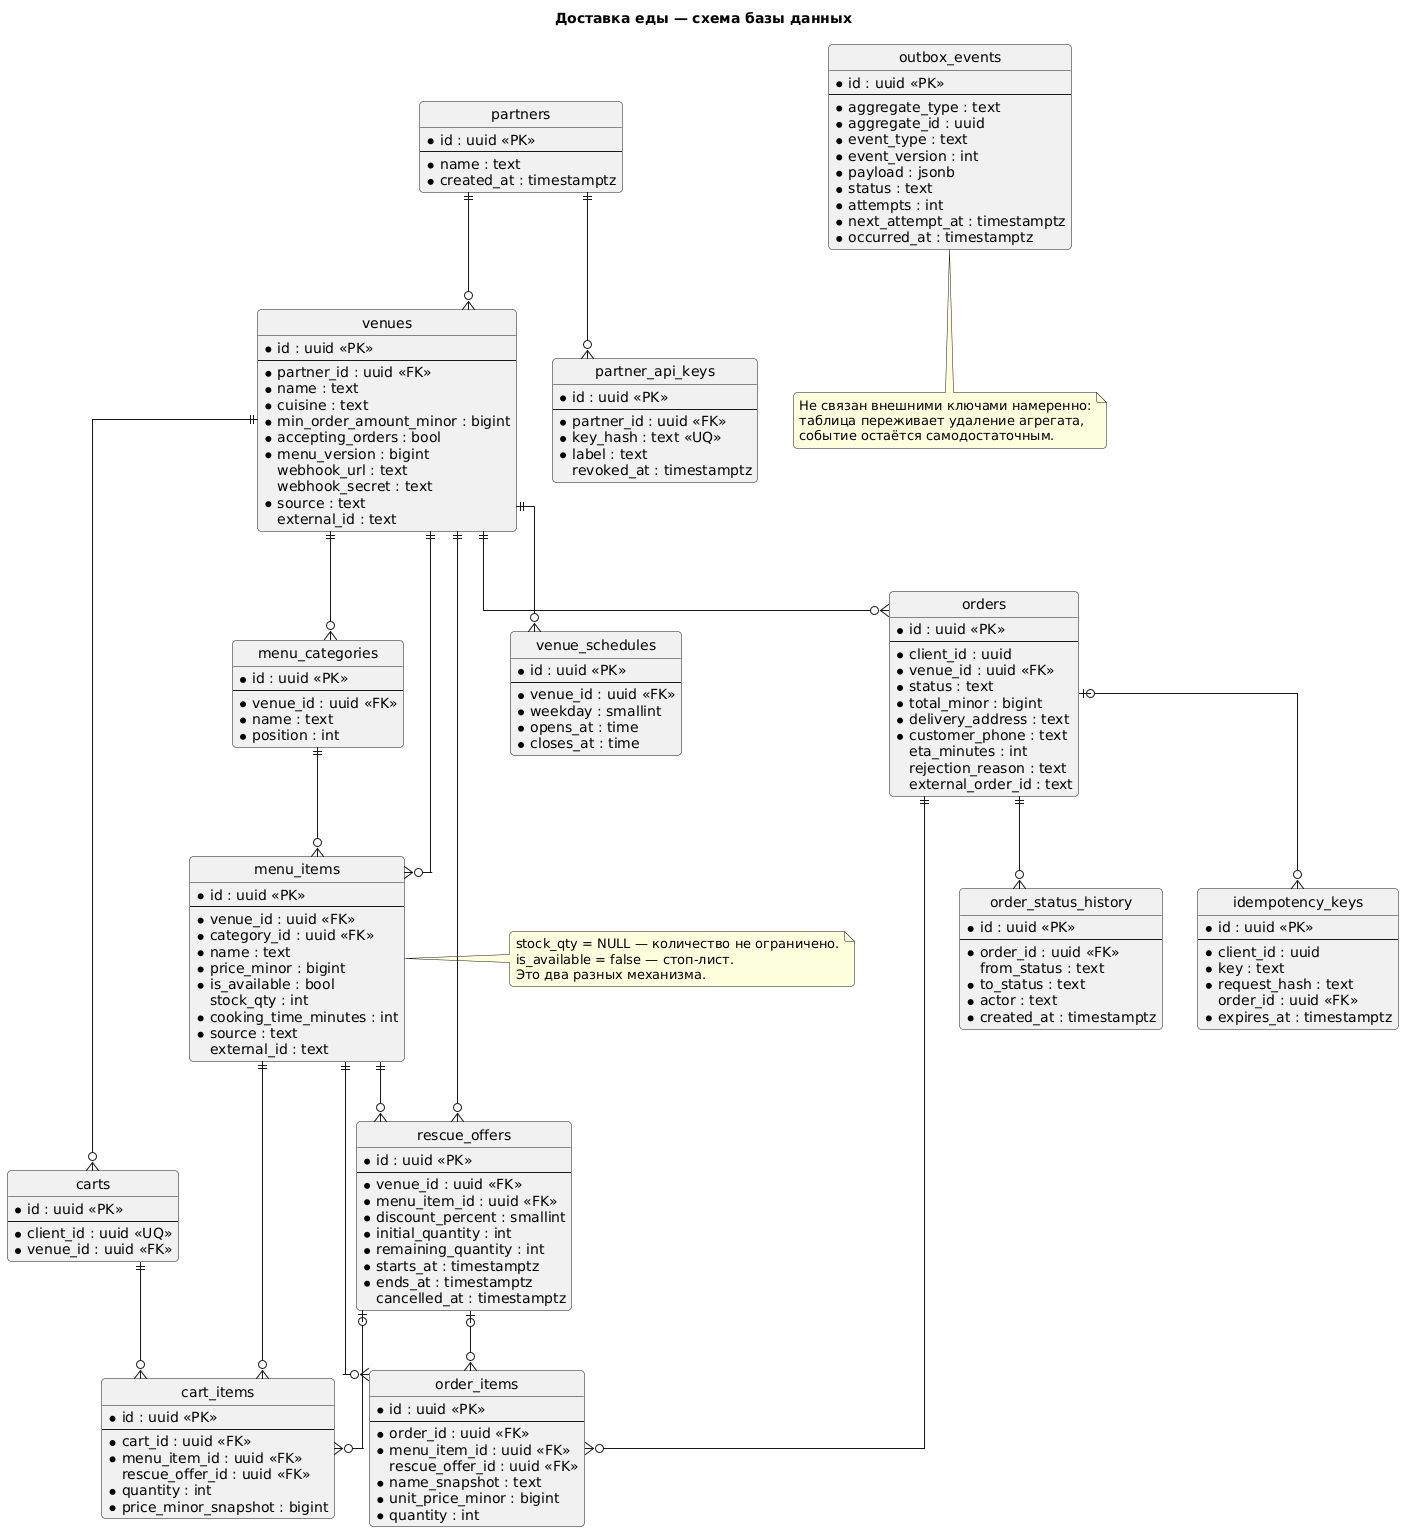

The diagram above was rendered by PlantUML. Its source (embedded in the PNG):
@startuml erd
title Доставка еды — схема базы данных

hide circle
skinparam linetype ortho
skinparam roundcorner 8

entity "partners" as partners {
  * id : uuid <<PK>>
  --
  * name : text
  * created_at : timestamptz
}

entity "partner_api_keys" as keys {
  * id : uuid <<PK>>
  --
  * partner_id : uuid <<FK>>
  * key_hash : text <<UQ>>
  * label : text
  revoked_at : timestamptz
}

entity "venues" as venues {
  * id : uuid <<PK>>
  --
  * partner_id : uuid <<FK>>
  * name : text
  * cuisine : text
  * min_order_amount_minor : bigint
  * accepting_orders : bool
  * menu_version : bigint
  webhook_url : text
  webhook_secret : text
  * source : text
  external_id : text
}

entity "venue_schedules" as schedules {
  * id : uuid <<PK>>
  --
  * venue_id : uuid <<FK>>
  * weekday : smallint
  * opens_at : time
  * closes_at : time
}

entity "menu_categories" as categories {
  * id : uuid <<PK>>
  --
  * venue_id : uuid <<FK>>
  * name : text
  * position : int
}

entity "menu_items" as items {
  * id : uuid <<PK>>
  --
  * venue_id : uuid <<FK>>
  * category_id : uuid <<FK>>
  * name : text
  * price_minor : bigint
  * is_available : bool
  stock_qty : int
  * cooking_time_minutes : int
  * source : text
  external_id : text
}

entity "rescue_offers" as rescue {
  * id : uuid <<PK>>
  --
  * venue_id : uuid <<FK>>
  * menu_item_id : uuid <<FK>>
  * discount_percent : smallint
  * initial_quantity : int
  * remaining_quantity : int
  * starts_at : timestamptz
  * ends_at : timestamptz
  cancelled_at : timestamptz
}

entity "carts" as carts {
  * id : uuid <<PK>>
  --
  * client_id : uuid <<UQ>>
  * venue_id : uuid <<FK>>
}

entity "cart_items" as cartitems {
  * id : uuid <<PK>>
  --
  * cart_id : uuid <<FK>>
  * menu_item_id : uuid <<FK>>
  rescue_offer_id : uuid <<FK>>
  * quantity : int
  * price_minor_snapshot : bigint
}

entity "orders" as orders {
  * id : uuid <<PK>>
  --
  * client_id : uuid
  * venue_id : uuid <<FK>>
  * status : text
  * total_minor : bigint
  * delivery_address : text
  * customer_phone : text
  eta_minutes : int
  rejection_reason : text
  external_order_id : text
}

entity "order_items" as orderitems {
  * id : uuid <<PK>>
  --
  * order_id : uuid <<FK>>
  * menu_item_id : uuid <<FK>>
  rescue_offer_id : uuid <<FK>>
  * name_snapshot : text
  * unit_price_minor : bigint
  * quantity : int
}

entity "order_status_history" as history {
  * id : uuid <<PK>>
  --
  * order_id : uuid <<FK>>
  from_status : text
  * to_status : text
  * actor : text
  * created_at : timestamptz
}

entity "idempotency_keys" as idem {
  * id : uuid <<PK>>
  --
  * client_id : uuid
  * key : text
  * request_hash : text
  order_id : uuid <<FK>>
  * expires_at : timestamptz
}

entity "outbox_events" as outbox {
  * id : uuid <<PK>>
  --
  * aggregate_type : text
  * aggregate_id : uuid
  * event_type : text
  * event_version : int
  * payload : jsonb
  * status : text
  * attempts : int
  * next_attempt_at : timestamptz
  * occurred_at : timestamptz
}

partners   ||--o{ keys
partners   ||--o{ venues
venues     ||--o{ schedules
venues     ||--o{ categories
venues     ||--o{ items
categories ||--o{ items
items      ||--o{ rescue
venues     ||--o{ rescue
venues     ||--o{ carts
carts      ||--o{ cartitems
items      ||--o{ cartitems
rescue     |o--o{ cartitems
venues     ||--o{ orders
orders     ||--o{ orderitems
items      ||--o{ orderitems
rescue     |o--o{ orderitems
orders     ||--o{ history
orders     |o--o{ idem

note bottom of outbox
  Не связан внешними ключами намеренно:
  таблица переживает удаление агрегата,
  событие остаётся самодостаточным.
end note

note right of items
  stock_qty = NULL — количество не ограничено.
  is_available = false — стоп-лист.
  Это два разных механизма.
end note

@enduml